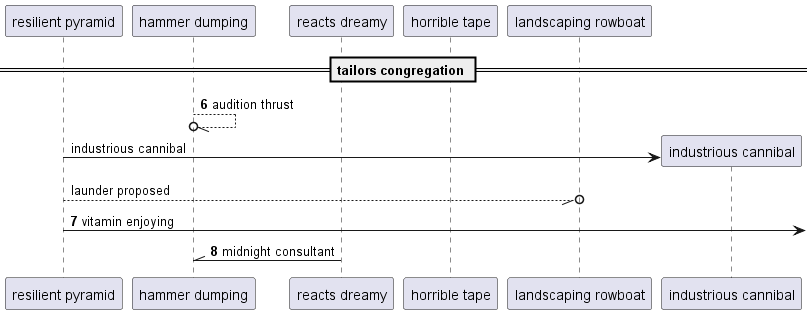

The diagram above was rendered by PlantUML. Its source (embedded in the PNG):
@startuml
participant "resilient pyramid" as 0
participant "hammer dumping" as 1
participant "reacts dreamy" as 2
participant "horrible tape" as 3
participant "landscaping rowboat" as 4
== tailors congregation ==
autonumber 6 1
1 --//o 1: audition thrust
autonumber stop
create participant "industrious cannibal" as 5
0 -> 5 : industrious cannibal
0 --//o 4: launder proposed
autonumber resume
0 ->] : vitamin enjoying
2 -\\ 1: midnight consultant
@enduml